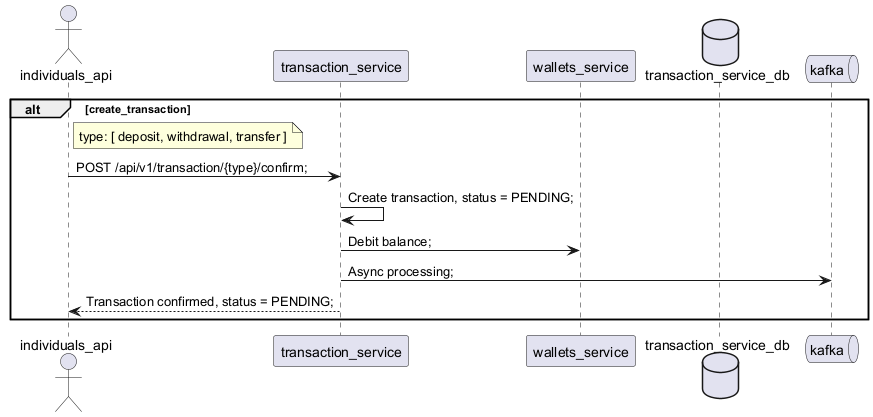

The diagram above was rendered by PlantUML. Its source (embedded in the PNG):
@startuml

actor individuals_api

participant transaction_service
participant wallets_service

database transaction_service_db

queue kafka

alt create_transaction
	
	note right individuals_api
		type: [ deposit, withdrawal, transfer ]
	end note
	
	individuals_api -> transaction_service : POST /api/v1/transaction/{type}/confirm;
	
	transaction_service -> transaction_service : Create transaction, status = PENDING;
	transaction_service -> wallets_service : Debit balance;
	transaction_service -> kafka : Async processing;
	transaction_service --> individuals_api : Transaction confirmed, status = PENDING;
end

@enduml